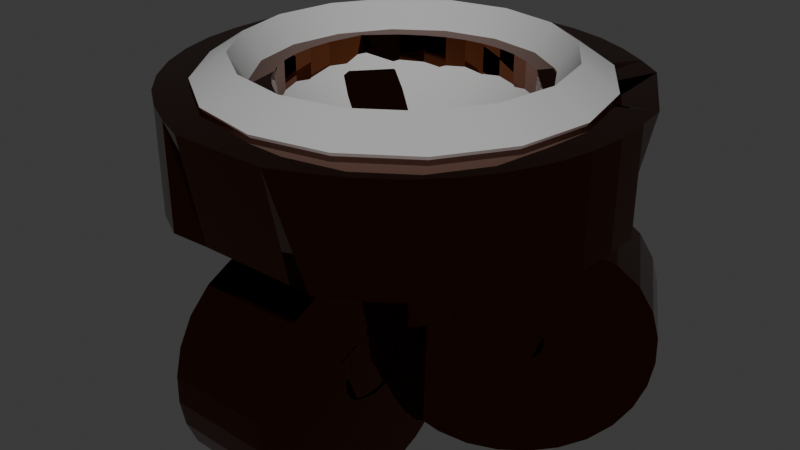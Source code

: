 # Source: ancient_clutter.blend  (saved by Blender 5.0.119; exported with 4.5.12 LTS)
import bpy
from mathutils import Matrix  # noqa: F401  (used for matrix-valued properties, if any)

bpy.ops.wm.read_factory_settings(use_empty=True)
scene = bpy.context.scene
scene.name = 'Scene'

# ---- collections
col_collection = bpy.data.collections.new('Collection'); scene.collection.children.link(col_collection)

# ---- materials (node trees are filled in below, after node groups)
mat_ancientconcrete = bpy.data.materials.new('AncientConcrete')
mat_ancientmetal = bpy.data.materials.new('AncientMetal')

# ---- material node trees
mat_ancientconcrete.use_nodes = True; mat_ancientconcrete.node_tree.nodes.clear()
_N = mat_ancientconcrete.node_tree.nodes; _L = mat_ancientconcrete.node_tree.links
n0 = _N.new('ShaderNodeBsdfPrincipled'); n0.name = 'Principled BSDF'; n0.location = (-200, 100)
n0.inputs[0].default_value = (0.4162, 0.4162, 0.4162, 1.0)
n0.inputs[2].default_value = 1.0
n1 = _N.new('ShaderNodeOutputMaterial'); n1.name = 'Material Output'; n1.location = (200, 100)
_L.new(n0.outputs[0], n1.inputs[0])
n1.is_active_output = True
mat_ancientmetal.use_nodes = True; mat_ancientmetal.node_tree.nodes.clear()
_N = mat_ancientmetal.node_tree.nodes; _L = mat_ancientmetal.node_tree.links
n0 = _N.new('ShaderNodeBsdfPrincipled'); n0.name = 'Principled BSDF'; n0.location = (-200, 100)
n0.inputs[0].default_value = (0.141, 0.04178, 0.01627, 1.0)
n0.inputs[1].default_value = 1.0
n0.inputs[2].default_value = 0.0
n1 = _N.new('ShaderNodeOutputMaterial'); n1.name = 'Material Output'; n1.location = (200, 100)
_L.new(n0.outputs[0], n1.inputs[0])
n1.is_active_output = True

# ---- world
world_world = bpy.data.worlds.new('World'); scene.world = world_world
world_world.use_nodes = True; world_world.node_tree.nodes.clear()
_N = world_world.node_tree.nodes; _L = world_world.node_tree.links
n0 = _N.new('ShaderNodeOutputWorld'); n0.name = 'World Output'; n0.location = (200, 100)
n1 = _N.new('ShaderNodeBackground'); n1.name = 'Background'; n1.location = (-200, 100)
n1.inputs[0].default_value = (0.05088, 0.05088, 0.05088, 1.0)
_L.new(n1.outputs[0], n0.inputs[0])
n0.is_active_output = True
world_world.color = (0.05088, 0.05088, 0.05088)
world_world.sun_shadow_jitter_overblur = 0.0

# ---- meshes
me_basin = bpy.data.meshes.new('Basin')
me_basin.from_pydata([(0.0, 0.9239, 1.59), (0.0, 0.3827, 1.049), (0.0, 0.0, 0.9724), (0.3536, 0.8536, 1.59), (0.2706, 0.6533, 1.265), (0.1464, 0.3536, 1.049), (0.6533, 0.6533, 1.59), (0.5, 0.5, 1.265), (0.2706, 0.2706, 1.049), (0.8536, 0.3536, 1.59), (0.6533, 0.2706, 1.265), (0.3536, 0.1464, 1.049), (0.9239, -1.192e-07, 1.59), (0.7071, -8.941e-08, 1.265), (0.3827, -4.47e-08, 1.049), (0.8536, -0.3536, 1.59), (0.6533, -0.2706, 1.265), (0.3536, -0.1464, 1.049), (0.6533, -0.6533, 1.59), (0.5, -0.5, 1.265), (0.2706, -0.2706, 1.049), (0.3536, -0.8536, 1.59), (0.2706, -0.6533, 1.265), (0.1464, -0.3536, 1.049), (-2.384e-07, -0.9239, 1.59), (-2.235e-07, -0.7071, 1.265), (-1.192e-07, -0.3827, 1.049), (-0.3536, -0.8536, 1.59), (-0.2706, -0.6533, 1.265), (-0.1464, -0.3536, 1.049), (-0.6533, -0.6533, 1.59), (-0.5, -0.5, 1.265), (-0.2706, -0.2706, 1.049), (-0.8536, -0.3536, 1.59), (-0.6533, -0.2706, 1.265), (-0.3536, -0.1464, 1.049), (-0.9239, 3.576e-07, 1.59), (-0.7071, 3.278e-07, 1.265), (-0.3827, 1.788e-07, 1.049), (-0.8536, 0.3536, 1.59), (-0.6533, 0.2706, 1.265), (-0.3536, 0.1464, 1.049), (-0.6533, 0.6533, 1.59), (-0.5, 0.5, 1.265), (-0.2706, 0.2706, 1.049), (-0.3536, 0.8536, 1.59), (-0.2706, 0.6533, 1.265), (-0.1464, 0.3536, 1.049), (4.47e-07, 0.7071, 1.265)], [], [(2, 1, 5), (48, 0, 3, 4), (1, 48, 4, 5), (2, 5, 8), (4, 3, 6, 7), (5, 4, 7, 8), (8, 7, 10, 11), (2, 8, 11), (7, 6, 9, 10), (11, 10, 13, 14), (2, 11, 14), (10, 9, 12, 13), (2, 14, 17), (13, 12, 15, 16), (14, 13, 16, 17), (16, 15, 18, 19), (17, 16, 19, 20), (2, 17, 20), (20, 19, 22, 23), (2, 20, 23), (19, 18, 21, 22), (2, 23, 26), (22, 21, 24, 25), (23, 22, 25, 26), (2, 26, 29), (25, 24, 27, 28), (26, 25, 28, 29), (29, 28, 31, 32), (2, 29, 32), (28, 27, 30, 31), (32, 31, 34, 35), (2, 32, 35), (31, 30, 33, 34), (2, 35, 38), (34, 33, 36, 37), (35, 34, 37, 38), (2, 38, 41), (37, 36, 39, 40), (38, 37, 40, 41), (41, 40, 43, 44), (2, 41, 44), (40, 39, 42, 43), (44, 43, 46, 47), (2, 44, 47), (43, 42, 45, 46), (2, 47, 1), (46, 45, 0, 48), (47, 46, 48, 1)])
me_basin.polygons.foreach_set('use_smooth', [True] * 48)
_k = set([(0, 3), (0, 45), (3, 6), (6, 9), (9, 12), (12, 15), (15, 18), (18, 21), (21, 24), (24, 27), (27, 30), (30, 33), (33, 36), (36, 39), (39, 42), (42, 45)])
me_basin.attributes.new('sharp_edge', 'BOOLEAN', 'EDGE').data.foreach_set('value', [ (min(e.vertices), max(e.vertices)) in _k for e in me_basin.edges])
_uv = me_basin.uv_layers.new(name='UVMap')
_uv.uv.foreach_set('vector', [0.7188, 0.0, 0.75, 0.125, 0.6875, 0.125, 0.75, 0.25, 0.75, 0.375, 0.6875, 0.375, 0.6875, 0.25, 0.75, 0.125, 0.75, 0.25, 0.6875, 0.25, 0.6875, 0.125, 0.6562, 0.0, 0.6875, 0.125, 0.625, 0.125, 0.6875, 0.25, 0.6875, 0.375, 0.625, 0.375, 0.625, 0.25, 0.6875, 0.125, 0.6875, 0.25, 0.625, 0.25, 0.625, 0.125, 0.625, 0.125, 0.625, 0.25, 0.5625, 0.25, 0.5625, 0.125, 0.5938, 0.0, 0.625, 0.125, 0.5625, 0.125, 0.625, 0.25, 0.625, 0.375, 0.5625, 0.375, 0.5625, 0.25, 0.5625, 0.125, 0.5625, 0.25, 0.5, 0.25, 0.5, 0.125, 0.5312, 0.0, 0.5625, 0.125, 0.5, 0.125, 0.5625, 0.25, 0.5625, 0.375, 0.5, 0.375, 0.5, 0.25, 0.4687, 0.0, 0.5, 0.125, 0.4375, 0.125, 0.5, 0.25, 0.5, 0.375, 0.4375, 0.375, 0.4375, 0.25, 0.5, 0.125, 0.5, 0.25, 0.4375, 0.25, 0.4375, 0.125, 0.4375, 0.25, 0.4375, 0.375, 0.375, 0.375, 0.375, 0.25, 0.4375, 0.125, 0.4375, 0.25, 0.375, 0.25, 0.375, 0.125, 0.4062, 0.0, 0.4375, 0.125, 0.375, 0.125, 0.375, 0.125, 0.375, 0.25, 0.3125, 0.25, 0.3125, 0.125, 0.3437, 0.0, 0.375, 0.125, 0.3125, 0.125, 0.375, 0.25, 0.375, 0.375, 0.3125, 0.375, 0.3125, 0.25, 0.2812, 0.0, 0.3125, 0.125, 0.25, 0.125, 0.3125, 0.25, 0.3125, 0.375, 0.25, 0.375, 0.25, 0.25, 0.3125, 0.125, 0.3125, 0.25, 0.25, 0.25, 0.25, 0.125, 0.2187, 0.0, 0.25, 0.125, 0.1875, 0.125, 0.25, 0.25, 0.25, 0.375, 0.1875, 0.375, 0.1875, 0.25, 0.25, 0.125, 0.25, 0.25, 0.1875, 0.25, 0.1875, 0.125, 0.1875, 0.125, 0.1875, 0.25, 0.125, 0.25, 0.125, 0.125, 0.1562, 0.0, 0.1875, 0.125, 0.125, 0.125, 0.1875, 0.25, 0.1875, 0.375, 0.125, 0.375, 0.125, 0.25, 0.125, 0.125, 0.125, 0.25, 0.0625, 0.25, 0.0625, 0.125, 0.09375, 0.0, 0.125, 0.125, 0.0625, 0.125, 0.125, 0.25, 0.125, 0.375, 0.0625, 0.375, 0.0625, 0.25, 0.03125, 0.0, 0.0625, 0.125, 0.0, 0.125, 0.0625, 0.25, 0.0625, 0.375, 0.0, 0.375, 0.0, 0.25, 0.0625, 0.125, 0.0625, 0.25, 0.0, 0.25, 0.0, 0.125, 0.9687, 0.0, 1.0, 0.125, 0.9375, 0.125, 1.0, 0.25, 1.0, 0.375, 0.9375, 0.375, 0.9375, 0.25, 1.0, 0.125, 1.0, 0.25, 0.9375, 0.25, 0.9375, 0.125, 0.9375, 0.125, 0.9375, 0.25, 0.875, 0.25, 0.875, 0.125, 0.9062, 0.0, 0.9375, 0.125, 0.875, 0.125, 0.9375, 0.25, 0.9375, 0.375, 0.875, 0.375, 0.875, 0.25, 0.875, 0.125, 0.875, 0.25, 0.8125, 0.25, 0.8125, 0.125, 0.8437, 0.0, 0.875, 0.125, 0.8125, 0.125, 0.875, 0.25, 0.875, 0.375, 0.8125, 0.375, 0.8125, 0.25, 0.7812, 0.0, 0.8125, 0.125, 0.75, 0.125, 0.8125, 0.25, 0.8125, 0.375, 0.75, 0.375, 0.75, 0.25, 0.8125, 0.125, 0.8125, 0.25, 0.75, 0.25, 0.75, 0.125])
me_basin.materials.append(mat_ancientconcrete)
me_basin.update()
me_handler = bpy.data.meshes.new('Handler')
me_handler.from_pydata([(-0.007962, -0.8957, 1.322), (-1.161e-09, -0.2214, 0.9238), (-1.161e-09, -0.08776, 0.6238), (-1.161e-09, -0.1106, 0.2685), (-1.161e-09, -0.3779, 0.01089), (-1.161e-09, -0.8246, 0.0924), (-1.161e-09, -0.9778, 0.4086), (-1.161e-09, -0.8768, 0.7086), (-1.161e-09, -0.5018, 0.7282), (-1.161e-09, -0.3519, 0.4413), (-1.161e-09, -0.6257, 0.3369), (0.3138, 0.839, 1.322), (-0.2989, 0.8444, 1.322), (-0.8835, -0.1477, 1.322), (-0.5818, -0.681, 1.322), (0.5696, -0.6913, 1.322), (0.8807, -0.1634, 1.322), (0.7797, 0.4409, 1.322), (0.1918, 0.1107, 0.9238), (0.07601, 0.04388, 0.6238), (0.09577, 0.05529, 0.2685), (0.3273, 0.189, 0.01089), (0.7141, 0.4123, 0.0924), (0.8468, 0.4889, 0.4086), (0.7593, 0.4384, 0.7086), (0.4346, 0.2509, 0.7282), (0.3047, 0.1759, 0.4413), (0.5419, 0.3129, 0.3369), (-0.7717, 0.4547, 1.322), (-0.1918, 0.1107, 0.9238), (-0.07601, 0.04388, 0.6238), (-0.09577, 0.05529, 0.2685), (-0.3273, 0.189, 0.01089), (-0.7141, 0.4123, 0.0924), (-0.8468, 0.4889, 0.4086), (-0.7593, 0.4384, 0.7086), (-0.4346, 0.2509, 0.7282), (-0.3047, 0.1759, 0.4413), (-0.5419, 0.3129, 0.3369), (-0.1337, 0.07541, 0.7741), (-0.1305, -0.07892, 0.7744), (0.1336, -0.07352, 0.7744), (-0.003113, 0.1524, 0.7744), (0.1322, 0.07811, 0.7741), (0.001557, -0.1535, 0.7741)], [(0, 1), (44, 2), (2, 3), (3, 4), (4, 5), (5, 6), (6, 7), (7, 8), (8, 9), (9, 10), (12, 11), (14, 13), (16, 15), (0, 14), (15, 0), (17, 18), (43, 19), (19, 20), (20, 21), (21, 22), (22, 23), (23, 24), (24, 25), (25, 26), (26, 27), (28, 29), (30, 31), (31, 32), (32, 33), (33, 34), (34, 35), (35, 36), (36, 37), (37, 38), (28, 12), (13, 28), (17, 16), (11, 17), (40, 39), (39, 42), (18, 43), (1, 44), (39, 30), (44, 40), (41, 44), (43, 41), (42, 43), (29, 39)], [])
me_handler.attributes.new('crease_vert', 'FLOAT', 'POINT').data.foreach_set('value', [0.05, 0.05, 0.05, 0.05, 0.05, 0.05, 0.05, 0.05, 0.05, 0.05, 0.05, 0.05, 0.05, 0.05, 0.05, 0.05, 0.05, 0.05, 0.05, 0.05, 0.05, 0.05, 0.05, 0.05, 0.05, 0.05, 0.05, 0.05, 0.05, 0.05, 0.05, 0.05, 0.05, 0.05, 0.05, 0.05, 0.05, 0.05, 0.05, 0.0, 0.0, 0.0, 0.0, 0.05, 0.05])
_uv = me_handler.uv_layers.new(name='UVMap')
_uv.uv.foreach_set('vector', [])
me_handler.materials.append(mat_ancientmetal)
me_handler.update()

# ---- objects
ob_basin = bpy.data.objects.new('Basin', me_basin)
ob_handler = bpy.data.objects.new('Handler', me_handler)

# ---- transforms, parenting, visibility, modifiers, constraints
ob_basin.location = (0.0, 0.0, 0.0)
_m = ob_basin.modifiers.new('Solidify', 'SOLIDIFY')
_m.thickness = 0.2
ob_handler.location = (0.0, 0.0, 0.0)
_m = ob_handler.modifiers.new('Subdivision', 'SUBSURF')
_m = ob_handler.modifiers.new('Skin', 'SKIN')

# ---- collection membership
col_collection.objects.link(ob_basin)
col_collection.objects.link(ob_handler)

# ---- scene / render settings (as saved in the file)
scene.frame_start = 1; scene.frame_end = 250; scene.frame_set(1)
scene.render.engine = 'BLENDER_EEVEE_NEXT'
scene.render.bake_bias = 0.0
scene.render.bake_samples = 0
scene.cycles.sampling_pattern = 'TABULATED_SOBOL'
scene.eevee.use_volume_custom_range = False
bpy.context.view_layer.update()

# ---- added for rendering (the .blend has no active camera and no usable light): camera, sun
cam_auto = bpy.data.cameras.new('AutoCamera')
cam_auto.lens = 50.0
cam_auto.sensor_width = 36.0
cam_auto.clip_end = 1000.0
ob_auto_camera = bpy.data.objects.new('AutoCamera', cam_auto)
scene.collection.objects.link(ob_auto_camera)
ob_auto_camera.location = (2.91291, -3.5268, 3.18731)
ob_auto_camera.rotation_euler = (1.09748, -7.21219e-08, 0.694738)
scene.camera = ob_auto_camera
light_auto_sun = bpy.data.lights.new('AutoSun', 'SUN')
light_auto_sun.energy = 3.0
light_auto_sun.angle = 0.0523599
ob_auto_sun = bpy.data.objects.new('AutoSun', light_auto_sun)
scene.collection.objects.link(ob_auto_sun)
ob_auto_sun.rotation_euler = (0.872665, 0.174533, 0.523599)
bpy.context.view_layer.update()
